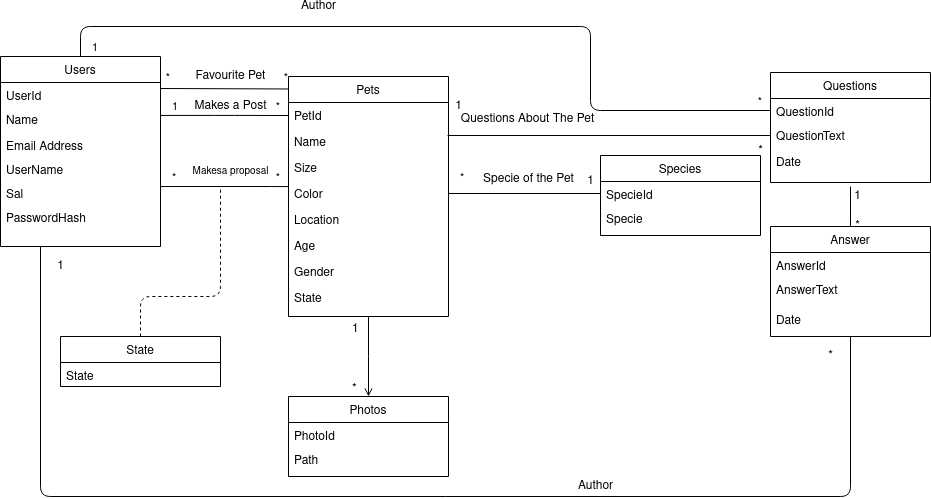

The diagram above was exported from draw.io. Its source (the exported page's mxGraphModel, read from the mxfile embedded in the PNG):
<mxGraphModel dx="1102" dy="641" grid="1" gridSize="10" guides="1" tooltips="1" connect="1" arrows="1" fold="1" page="1" pageScale="1" pageWidth="827" pageHeight="1169" math="0" shadow="0">
  <root>
    <mxCell id="0" />
    <mxCell id="1" parent="0" />
    <mxCell id="2" value="Users" style="swimlane;fontStyle=0;align=center;verticalAlign=top;childLayout=stackLayout;horizontal=1;startSize=26;horizontalStack=0;resizeParent=1;resizeLast=0;collapsible=1;marginBottom=0;rounded=0;shadow=0;strokeWidth=1;" vertex="1" parent="1">
      <mxGeometry x="220" y="80" width="160" height="190" as="geometry">
        <mxRectangle x="230" y="140" width="160" height="26" as="alternateBounds" />
      </mxGeometry>
    </mxCell>
    <mxCell id="3" value="UserId" style="text;align=left;verticalAlign=top;spacingLeft=4;spacingRight=4;overflow=hidden;rotatable=0;points=[[0,0.5],[1,0.5]];portConstraint=eastwest;rounded=0;shadow=0;html=0;" vertex="1" parent="2">
      <mxGeometry y="26" width="160" height="24" as="geometry" />
    </mxCell>
    <mxCell id="4" value="Name" style="text;align=left;verticalAlign=top;spacingLeft=4;spacingRight=4;overflow=hidden;rotatable=0;points=[[0,0.5],[1,0.5]];portConstraint=eastwest;" vertex="1" parent="2">
      <mxGeometry y="50" width="160" height="26" as="geometry" />
    </mxCell>
    <mxCell id="5" value="Email Address" style="text;align=left;verticalAlign=top;spacingLeft=4;spacingRight=4;overflow=hidden;rotatable=0;points=[[0,0.5],[1,0.5]];portConstraint=eastwest;rounded=0;shadow=0;html=0;" vertex="1" parent="2">
      <mxGeometry y="76" width="160" height="24" as="geometry" />
    </mxCell>
    <mxCell id="6" value="UserName" style="text;align=left;verticalAlign=top;spacingLeft=4;spacingRight=4;overflow=hidden;rotatable=0;points=[[0,0.5],[1,0.5]];portConstraint=eastwest;rounded=0;shadow=0;html=0;" vertex="1" parent="2">
      <mxGeometry y="100" width="160" height="24" as="geometry" />
    </mxCell>
    <mxCell id="7" value="Sal" style="text;align=left;verticalAlign=top;spacingLeft=4;spacingRight=4;overflow=hidden;rotatable=0;points=[[0,0.5],[1,0.5]];portConstraint=eastwest;rounded=0;shadow=0;html=0;" vertex="1" parent="2">
      <mxGeometry y="124" width="160" height="24" as="geometry" />
    </mxCell>
    <mxCell id="8" value="PasswordHash" style="text;align=left;verticalAlign=top;spacingLeft=4;spacingRight=4;overflow=hidden;rotatable=0;points=[[0,0.5],[1,0.5]];portConstraint=eastwest;rounded=0;shadow=0;html=0;" vertex="1" parent="2">
      <mxGeometry y="148" width="160" height="24" as="geometry" />
    </mxCell>
    <mxCell id="9" value="Pets" style="swimlane;fontStyle=0;align=center;verticalAlign=top;childLayout=stackLayout;horizontal=1;startSize=26;horizontalStack=0;resizeParent=1;resizeLast=0;collapsible=1;marginBottom=0;rounded=0;shadow=0;strokeWidth=1;" vertex="1" parent="1">
      <mxGeometry x="508" y="100" width="160" height="240" as="geometry">
        <mxRectangle x="550" y="140" width="160" height="26" as="alternateBounds" />
      </mxGeometry>
    </mxCell>
    <mxCell id="10" value="PetId" style="text;align=left;verticalAlign=top;spacingLeft=4;spacingRight=4;overflow=hidden;rotatable=0;points=[[0,0.5],[1,0.5]];portConstraint=eastwest;" vertex="1" parent="9">
      <mxGeometry y="26" width="160" height="26" as="geometry" />
    </mxCell>
    <mxCell id="11" value="Name" style="text;align=left;verticalAlign=top;spacingLeft=4;spacingRight=4;overflow=hidden;rotatable=0;points=[[0,0.5],[1,0.5]];portConstraint=eastwest;" vertex="1" parent="9">
      <mxGeometry y="52" width="160" height="26" as="geometry" />
    </mxCell>
    <mxCell id="12" value="Size" style="text;align=left;verticalAlign=top;spacingLeft=4;spacingRight=4;overflow=hidden;rotatable=0;points=[[0,0.5],[1,0.5]];portConstraint=eastwest;rounded=0;shadow=0;html=0;" vertex="1" parent="9">
      <mxGeometry y="78" width="160" height="26" as="geometry" />
    </mxCell>
    <mxCell id="13" value="Color" style="text;align=left;verticalAlign=top;spacingLeft=4;spacingRight=4;overflow=hidden;rotatable=0;points=[[0,0.5],[1,0.5]];portConstraint=eastwest;rounded=0;shadow=0;html=0;" vertex="1" parent="9">
      <mxGeometry y="104" width="160" height="26" as="geometry" />
    </mxCell>
    <mxCell id="14" value="Location" style="text;align=left;verticalAlign=top;spacingLeft=4;spacingRight=4;overflow=hidden;rotatable=0;points=[[0,0.5],[1,0.5]];portConstraint=eastwest;rounded=0;shadow=0;html=0;" vertex="1" parent="9">
      <mxGeometry y="130" width="160" height="26" as="geometry" />
    </mxCell>
    <mxCell id="15" value="Age" style="text;align=left;verticalAlign=top;spacingLeft=4;spacingRight=4;overflow=hidden;rotatable=0;points=[[0,0.5],[1,0.5]];portConstraint=eastwest;rounded=0;shadow=0;html=0;" vertex="1" parent="9">
      <mxGeometry y="156" width="160" height="26" as="geometry" />
    </mxCell>
    <mxCell id="16" value="Gender" style="text;align=left;verticalAlign=top;spacingLeft=4;spacingRight=4;overflow=hidden;rotatable=0;points=[[0,0.5],[1,0.5]];portConstraint=eastwest;rounded=0;shadow=0;html=0;" vertex="1" parent="9">
      <mxGeometry y="182" width="160" height="26" as="geometry" />
    </mxCell>
    <mxCell id="17" value="State" style="text;align=left;verticalAlign=top;spacingLeft=4;spacingRight=4;overflow=hidden;rotatable=0;points=[[0,0.5],[1,0.5]];portConstraint=eastwest;" vertex="1" parent="9">
      <mxGeometry y="208" width="160" height="24" as="geometry" />
    </mxCell>
    <mxCell id="18" value="Photos" style="swimlane;fontStyle=0;align=center;verticalAlign=top;childLayout=stackLayout;horizontal=1;startSize=26;horizontalStack=0;resizeParent=1;resizeLast=0;collapsible=1;marginBottom=0;rounded=0;shadow=0;strokeWidth=1;" vertex="1" parent="1">
      <mxGeometry x="508" y="420" width="160" height="80" as="geometry">
        <mxRectangle x="340" y="380" width="170" height="26" as="alternateBounds" />
      </mxGeometry>
    </mxCell>
    <mxCell id="19" value="PhotoId" style="text;align=left;verticalAlign=top;spacingLeft=4;spacingRight=4;overflow=hidden;rotatable=0;points=[[0,0.5],[1,0.5]];portConstraint=eastwest;" vertex="1" parent="18">
      <mxGeometry y="26" width="160" height="24" as="geometry" />
    </mxCell>
    <mxCell id="20" value="Path" style="text;align=left;verticalAlign=top;spacingLeft=4;spacingRight=4;overflow=hidden;rotatable=0;points=[[0,0.5],[1,0.5]];portConstraint=eastwest;" vertex="1" parent="18">
      <mxGeometry y="50" width="160" height="24" as="geometry" />
    </mxCell>
    <mxCell id="21" value="" style="endArrow=open;shadow=0;strokeWidth=1;rounded=0;endFill=1;edgeStyle=elbowEdgeStyle;elbow=vertical;entryX=0.5;entryY=0;entryDx=0;entryDy=0;exitX=0.5;exitY=1;exitDx=0;exitDy=0;" edge="1" source="9" target="18" parent="1">
      <mxGeometry x="0.5" y="41" relative="1" as="geometry">
        <mxPoint x="588" y="360" as="sourcePoint" />
        <mxPoint x="708" y="339.9976190476191" as="targetPoint" />
        <mxPoint x="-40" y="32" as="offset" />
      </mxGeometry>
    </mxCell>
    <mxCell id="22" value="1" style="resizable=0;align=left;verticalAlign=bottom;labelBackgroundColor=none;fontSize=12;" connectable="0" vertex="1" parent="21">
      <mxGeometry x="-1" relative="1" as="geometry">
        <mxPoint x="-18" y="20" as="offset" />
      </mxGeometry>
    </mxCell>
    <mxCell id="23" value="*" style="resizable=0;align=left;verticalAlign=bottom;labelBackgroundColor=none;fontSize=12;" connectable="0" vertex="1" parent="1">
      <mxGeometry x="570.0000000000001" y="420" as="geometry" />
    </mxCell>
    <mxCell id="24" value="&lt;div&gt;&lt;font style=&quot;font-size: 10px&quot;&gt;Makesa proposal&lt;/font&gt;&lt;/div&gt;" style="text;html=1;resizable=0;points=[];;align=center;verticalAlign=middle;labelBackgroundColor=none;rounded=0;shadow=0;strokeWidth=1;fontSize=12;" vertex="1" connectable="0" parent="1">
      <mxGeometry x="449.99996715927745" y="194.99551724137928" as="geometry" />
    </mxCell>
    <mxCell id="25" value="" style="endArrow=none;html=1;edgeStyle=orthogonalEdgeStyle;entryX=0;entryY=0.5;entryDx=0;entryDy=0;exitX=0.998;exitY=0.344;exitDx=0;exitDy=0;exitPerimeter=0;" edge="1" source="4" target="10" parent="1">
      <mxGeometry relative="1" as="geometry">
        <mxPoint x="400" y="139" as="sourcePoint" />
        <mxPoint x="480" y="160" as="targetPoint" />
      </mxGeometry>
    </mxCell>
    <mxCell id="26" value="1" style="edgeLabel;resizable=0;html=1;align=left;verticalAlign=bottom;" connectable="0" vertex="1" parent="25">
      <mxGeometry x="-1" relative="1" as="geometry">
        <mxPoint x="10.32" as="offset" />
      </mxGeometry>
    </mxCell>
    <mxCell id="27" value="&lt;div&gt;* &lt;br&gt;&lt;/div&gt;" style="edgeLabel;resizable=0;html=1;align=right;verticalAlign=bottom;" connectable="0" vertex="1" parent="25">
      <mxGeometry x="1" relative="1" as="geometry">
        <mxPoint x="-7.97" as="offset" />
      </mxGeometry>
    </mxCell>
    <mxCell id="28" value="&lt;div&gt;Makes a Post&lt;/div&gt;" style="text;html=1;resizable=0;points=[];;align=center;verticalAlign=middle;labelBackgroundColor=none;rounded=0;shadow=0;strokeWidth=1;fontSize=12;" vertex="1" connectable="0" parent="1">
      <mxGeometry x="449.99996715927745" y="129.99551724137928" as="geometry">
        <mxPoint as="offset" />
      </mxGeometry>
    </mxCell>
    <mxCell id="29" value="" style="endArrow=none;html=1;edgeStyle=orthogonalEdgeStyle;entryX=0;entryY=0.5;entryDx=0;entryDy=0;exitX=0.998;exitY=0.344;exitDx=0;exitDy=0;exitPerimeter=0;" edge="1" parent="1">
      <mxGeometry relative="1" as="geometry">
        <mxPoint x="379.67999999999984" y="210.04399999999998" as="sourcePoint" />
        <mxPoint x="508" y="210.0999999999999" as="targetPoint" />
        <Array as="points">
          <mxPoint x="479.68" y="210.1" />
          <mxPoint x="479.68" y="210.1" />
        </Array>
      </mxGeometry>
    </mxCell>
    <mxCell id="30" value="*" style="edgeLabel;resizable=0;html=1;align=left;verticalAlign=bottom;" connectable="0" vertex="1" parent="29">
      <mxGeometry x="-1" relative="1" as="geometry">
        <mxPoint x="10.32" as="offset" />
      </mxGeometry>
    </mxCell>
    <mxCell id="31" value="&lt;div&gt;* &lt;br&gt;&lt;/div&gt;" style="edgeLabel;resizable=0;html=1;align=right;verticalAlign=bottom;" connectable="0" vertex="1" parent="29">
      <mxGeometry x="1" relative="1" as="geometry">
        <mxPoint x="-7.97" as="offset" />
      </mxGeometry>
    </mxCell>
    <mxCell id="32" value="" style="endArrow=none;dashed=1;html=1;" edge="1" parent="1">
      <mxGeometry width="50" height="50" relative="1" as="geometry">
        <mxPoint x="360" y="360" as="sourcePoint" />
        <mxPoint x="440" y="210" as="targetPoint" />
        <Array as="points">
          <mxPoint x="360" y="320" />
          <mxPoint x="440" y="320" />
          <mxPoint x="440" y="280" />
        </Array>
      </mxGeometry>
    </mxCell>
    <mxCell id="33" value="State" style="swimlane;fontStyle=0;align=center;verticalAlign=top;childLayout=stackLayout;horizontal=1;startSize=26;horizontalStack=0;resizeParent=1;resizeLast=0;collapsible=1;marginBottom=0;rounded=0;shadow=0;strokeWidth=1;" vertex="1" parent="1">
      <mxGeometry x="280" y="360" width="160" height="50" as="geometry">
        <mxRectangle x="340" y="380" width="170" height="26" as="alternateBounds" />
      </mxGeometry>
    </mxCell>
    <mxCell id="34" value="State" style="text;align=left;verticalAlign=top;spacingLeft=4;spacingRight=4;overflow=hidden;rotatable=0;points=[[0,0.5],[1,0.5]];portConstraint=eastwest;" vertex="1" parent="33">
      <mxGeometry y="26" width="160" height="24" as="geometry" />
    </mxCell>
    <mxCell id="35" value="Questions" style="swimlane;fontStyle=0;align=center;verticalAlign=top;childLayout=stackLayout;horizontal=1;startSize=26;horizontalStack=0;resizeParent=1;resizeLast=0;collapsible=1;marginBottom=0;rounded=0;shadow=0;strokeWidth=1;" vertex="1" parent="1">
      <mxGeometry x="990" y="96" width="160" height="110" as="geometry">
        <mxRectangle x="230" y="140" width="160" height="26" as="alternateBounds" />
      </mxGeometry>
    </mxCell>
    <mxCell id="36" value="QuestionId" style="text;align=left;verticalAlign=top;spacingLeft=4;spacingRight=4;overflow=hidden;rotatable=0;points=[[0,0.5],[1,0.5]];portConstraint=eastwest;rounded=0;shadow=0;html=0;" vertex="1" parent="35">
      <mxGeometry y="26" width="160" height="24" as="geometry" />
    </mxCell>
    <mxCell id="37" value="QuestionText" style="text;align=left;verticalAlign=top;spacingLeft=4;spacingRight=4;overflow=hidden;rotatable=0;points=[[0,0.5],[1,0.5]];portConstraint=eastwest;" vertex="1" parent="35">
      <mxGeometry y="50" width="160" height="26" as="geometry" />
    </mxCell>
    <mxCell id="38" value="Date" style="text;align=left;verticalAlign=top;spacingLeft=4;spacingRight=4;overflow=hidden;rotatable=0;points=[[0,0.5],[1,0.5]];portConstraint=eastwest;" vertex="1" parent="35">
      <mxGeometry y="76" width="160" height="30" as="geometry" />
    </mxCell>
    <mxCell id="39" value="" style="endArrow=none;html=1;edgeStyle=orthogonalEdgeStyle;entryX=0;entryY=0.5;entryDx=0;entryDy=0;" edge="1" source="2" target="36" parent="1">
      <mxGeometry relative="1" as="geometry">
        <mxPoint x="329.99999999999983" y="50.04399999999998" as="sourcePoint" />
        <mxPoint x="980" y="110" as="targetPoint" />
        <Array as="points">
          <mxPoint x="300" y="50" />
          <mxPoint x="810" y="50" />
          <mxPoint x="810" y="134" />
        </Array>
      </mxGeometry>
    </mxCell>
    <mxCell id="40" value="&lt;div&gt;1&lt;/div&gt;" style="edgeLabel;resizable=0;html=1;align=left;verticalAlign=bottom;" connectable="0" vertex="1" parent="39">
      <mxGeometry x="-1" relative="1" as="geometry">
        <mxPoint x="10.32" as="offset" />
      </mxGeometry>
    </mxCell>
    <mxCell id="41" value="&lt;div&gt;* &lt;br&gt;&lt;/div&gt;" style="edgeLabel;resizable=0;html=1;align=right;verticalAlign=bottom;" connectable="0" vertex="1" parent="39">
      <mxGeometry x="1" relative="1" as="geometry">
        <mxPoint x="-7.97" as="offset" />
      </mxGeometry>
    </mxCell>
    <mxCell id="42" value="" style="endArrow=none;html=1;exitX=0.994;exitY=0.269;exitDx=0;exitDy=0;entryX=0;entryY=0.5;entryDx=0;entryDy=0;exitPerimeter=0;" edge="1" source="11" target="37" parent="1">
      <mxGeometry width="50" height="50" relative="1" as="geometry">
        <mxPoint x="660" y="160" as="sourcePoint" />
        <mxPoint x="950" y="290" as="targetPoint" />
      </mxGeometry>
    </mxCell>
    <mxCell id="43" value="&lt;div&gt;*&lt;/div&gt;" style="text;html=1;align=center;verticalAlign=middle;resizable=0;points=[];autosize=1;" vertex="1" parent="1">
      <mxGeometry x="970" y="165" width="20" height="20" as="geometry" />
    </mxCell>
    <mxCell id="44" value="1" style="text;html=1;align=center;verticalAlign=middle;resizable=0;points=[];autosize=1;" vertex="1" parent="1">
      <mxGeometry x="668" y="120" width="20" height="20" as="geometry" />
    </mxCell>
    <mxCell id="45" value="Answer" style="swimlane;fontStyle=0;align=center;verticalAlign=top;childLayout=stackLayout;horizontal=1;startSize=26;horizontalStack=0;resizeParent=1;resizeLast=0;collapsible=1;marginBottom=0;rounded=0;shadow=0;strokeWidth=1;" vertex="1" parent="1">
      <mxGeometry x="990" y="250" width="160" height="110" as="geometry">
        <mxRectangle x="230" y="140" width="160" height="26" as="alternateBounds" />
      </mxGeometry>
    </mxCell>
    <mxCell id="46" value="AnswerId" style="text;align=left;verticalAlign=top;spacingLeft=4;spacingRight=4;overflow=hidden;rotatable=0;points=[[0,0.5],[1,0.5]];portConstraint=eastwest;rounded=0;shadow=0;html=0;" vertex="1" parent="45">
      <mxGeometry y="26" width="160" height="24" as="geometry" />
    </mxCell>
    <mxCell id="47" value="AnswerText" style="text;align=left;verticalAlign=top;spacingLeft=4;spacingRight=4;overflow=hidden;rotatable=0;points=[[0,0.5],[1,0.5]];portConstraint=eastwest;" vertex="1" parent="45">
      <mxGeometry y="50" width="160" height="30" as="geometry" />
    </mxCell>
    <mxCell id="48" value="Date" style="text;align=left;verticalAlign=top;spacingLeft=4;spacingRight=4;overflow=hidden;rotatable=0;points=[[0,0.5],[1,0.5]];portConstraint=eastwest;" vertex="1" parent="45">
      <mxGeometry y="80" width="160" height="20" as="geometry" />
    </mxCell>
    <mxCell id="49" value="" style="endArrow=none;html=1;exitX=0.5;exitY=0;exitDx=0;exitDy=0;entryX=0.5;entryY=1;entryDx=0;entryDy=0;" edge="1" source="45" parent="1">
      <mxGeometry width="50" height="50" relative="1" as="geometry">
        <mxPoint x="740" y="280" as="sourcePoint" />
        <mxPoint x="1070" y="210" as="targetPoint" />
      </mxGeometry>
    </mxCell>
    <mxCell id="50" value="&lt;div&gt;*&lt;/div&gt;" style="text;html=1;align=center;verticalAlign=middle;resizable=0;points=[];autosize=1;" vertex="1" parent="1">
      <mxGeometry x="1067" y="240" width="20" height="20" as="geometry" />
    </mxCell>
    <mxCell id="51" value="1" style="text;html=1;align=center;verticalAlign=middle;resizable=0;points=[];autosize=1;" vertex="1" parent="1">
      <mxGeometry x="1067" y="210" width="20" height="20" as="geometry" />
    </mxCell>
    <mxCell id="52" value="" style="endArrow=none;html=1;entryX=-0.001;entryY=0.052;entryDx=0;entryDy=0;entryPerimeter=0;" edge="1" target="9" parent="1">
      <mxGeometry width="50" height="50" relative="1" as="geometry">
        <mxPoint x="380" y="112" as="sourcePoint" />
        <mxPoint x="500" y="110" as="targetPoint" />
      </mxGeometry>
    </mxCell>
    <mxCell id="53" value="Favourite Pet" style="text;html=1;resizable=0;points=[];;align=center;verticalAlign=middle;labelBackgroundColor=none;rounded=0;shadow=0;strokeWidth=1;fontSize=12;" vertex="1" connectable="0" parent="1">
      <mxGeometry x="449.99996715927745" y="99.99551724137928" as="geometry">
        <mxPoint as="offset" />
      </mxGeometry>
    </mxCell>
    <mxCell id="54" value="&lt;div&gt;* &lt;br&gt;&lt;/div&gt;" style="edgeLabel;resizable=0;html=1;align=right;verticalAlign=bottom;" connectable="0" vertex="1" parent="1">
      <mxGeometry x="508.0021986118832" y="110" as="geometry" />
    </mxCell>
    <mxCell id="55" value="&lt;div&gt;* &lt;br&gt;&lt;/div&gt;" style="edgeLabel;resizable=0;html=1;align=right;verticalAlign=bottom;" connectable="0" vertex="1" parent="1">
      <mxGeometry x="390.00219861188316" y="110" as="geometry" />
    </mxCell>
    <mxCell id="56" value="Author" style="text;html=1;resizable=0;points=[];;align=center;verticalAlign=middle;labelBackgroundColor=none;rounded=0;shadow=0;strokeWidth=1;fontSize=12;" vertex="1" connectable="0" parent="1">
      <mxGeometry x="549.9999671592775" y="29.995517241379275" as="geometry">
        <mxPoint x="-12" as="offset" />
      </mxGeometry>
    </mxCell>
    <mxCell id="57" value="" style="endArrow=none;html=1;exitX=0.25;exitY=1;exitDx=0;exitDy=0;entryX=0.5;entryY=1;entryDx=0;entryDy=0;" edge="1" source="2" target="45" parent="1">
      <mxGeometry width="50" height="50" relative="1" as="geometry">
        <mxPoint x="540" y="360" as="sourcePoint" />
        <mxPoint x="880" y="440" as="targetPoint" />
        <Array as="points">
          <mxPoint x="260" y="520" />
          <mxPoint x="1070" y="520" />
        </Array>
      </mxGeometry>
    </mxCell>
    <mxCell id="58" value="Author" style="text;html=1;resizable=0;points=[];;align=center;verticalAlign=middle;labelBackgroundColor=none;rounded=0;shadow=0;strokeWidth=1;fontSize=12;" vertex="1" connectable="0" parent="1">
      <mxGeometry x="826.9999671592775" y="509.9955172413793" as="geometry">
        <mxPoint x="-12" as="offset" />
      </mxGeometry>
    </mxCell>
    <mxCell id="59" value="Species" style="swimlane;fontStyle=0;align=center;verticalAlign=top;childLayout=stackLayout;horizontal=1;startSize=26;horizontalStack=0;resizeParent=1;resizeLast=0;collapsible=1;marginBottom=0;rounded=0;shadow=0;strokeWidth=1;" vertex="1" parent="1">
      <mxGeometry x="820" y="179" width="160" height="80" as="geometry">
        <mxRectangle x="340" y="380" width="170" height="26" as="alternateBounds" />
      </mxGeometry>
    </mxCell>
    <mxCell id="60" value="SpecieId" style="text;align=left;verticalAlign=top;spacingLeft=4;spacingRight=4;overflow=hidden;rotatable=0;points=[[0,0.5],[1,0.5]];portConstraint=eastwest;" vertex="1" parent="59">
      <mxGeometry y="26" width="160" height="24" as="geometry" />
    </mxCell>
    <mxCell id="61" value="Specie" style="text;align=left;verticalAlign=top;spacingLeft=4;spacingRight=4;overflow=hidden;rotatable=0;points=[[0,0.5],[1,0.5]];portConstraint=eastwest;" vertex="1" parent="59">
      <mxGeometry y="50" width="160" height="24" as="geometry" />
    </mxCell>
    <mxCell id="62" value="" style="endArrow=none;html=1;exitX=1;exitY=0.5;exitDx=0;exitDy=0;entryX=0;entryY=0.5;entryDx=0;entryDy=0;" edge="1" source="13" target="60" parent="1">
      <mxGeometry width="50" height="50" relative="1" as="geometry">
        <mxPoint x="700" y="360" as="sourcePoint" />
        <mxPoint x="750" y="310" as="targetPoint" />
      </mxGeometry>
    </mxCell>
    <mxCell id="63" value="1" style="text;html=1;align=center;verticalAlign=middle;resizable=0;points=[];autosize=1;" vertex="1" parent="1">
      <mxGeometry x="800" y="195" width="20" height="20" as="geometry" />
    </mxCell>
    <mxCell id="64" value="*" style="edgeLabel;resizable=0;html=1;align=left;verticalAlign=bottom;" connectable="0" vertex="1" parent="1">
      <mxGeometry x="677.9999999999998" y="210.004" as="geometry" />
    </mxCell>
    <mxCell id="65" value="Questions About The Pet" style="text;html=1;resizable=0;points=[];;align=center;verticalAlign=middle;labelBackgroundColor=none;rounded=0;shadow=0;strokeWidth=1;fontSize=12;" vertex="1" connectable="0" parent="1">
      <mxGeometry x="559.9999671592775" y="29.995517241379275" as="geometry">
        <mxPoint x="187" y="113" as="offset" />
      </mxGeometry>
    </mxCell>
    <mxCell id="66" value="&lt;div&gt;Specie of the Pet&lt;/div&gt;&lt;div&gt;&lt;br&gt;&lt;/div&gt;" style="text;html=1;resizable=0;points=[];;align=center;verticalAlign=middle;labelBackgroundColor=none;rounded=0;shadow=0;strokeWidth=1;fontSize=12;" vertex="1" connectable="0" parent="1">
      <mxGeometry x="759.9999671592775" y="209.99551724137928" as="geometry">
        <mxPoint x="-12" as="offset" />
      </mxGeometry>
    </mxCell>
    <mxCell id="67" value="1" style="text;html=1;align=center;verticalAlign=middle;resizable=0;points=[];autosize=1;" vertex="1" parent="1">
      <mxGeometry x="270" y="280" width="20" height="20" as="geometry" />
    </mxCell>
    <mxCell id="68" value="&lt;div&gt;*&lt;/div&gt;" style="text;html=1;align=center;verticalAlign=middle;resizable=0;points=[];autosize=1;" vertex="1" parent="1">
      <mxGeometry x="1040" y="370" width="20" height="20" as="geometry" />
    </mxCell>
  </root>
</mxGraphModel>